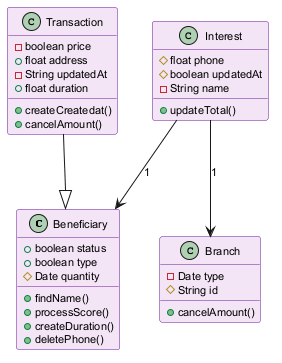

The diagram above was rendered by PlantUML. Its source (embedded in the PNG):
@startuml
skinparam backgroundColor #FFFFFF
skinparam classBackgroundColor #F3E5F5
skinparam classBorderColor #6A1B9A
skinparam defaultFontSize 11
class Beneficiary {
  +boolean status
  +boolean type
  #Date quantity
  +findName()
  +processScore()
  +createDuration()
  +deletePhone()
}
class Transaction {
  -boolean price
  +float address
  -String updatedAt
  +float duration
  +createCreatedat()
  +cancelAmount()
}
class Interest {
  #float phone
  #boolean updatedAt
  -String name
  +updateTotal()
}
class Branch {
  -Date type
  #String id
  +cancelAmount()
}
Interest --> Beneficiary : "1"
Transaction --|> Beneficiary
Interest --> Branch : "1"
@enduml